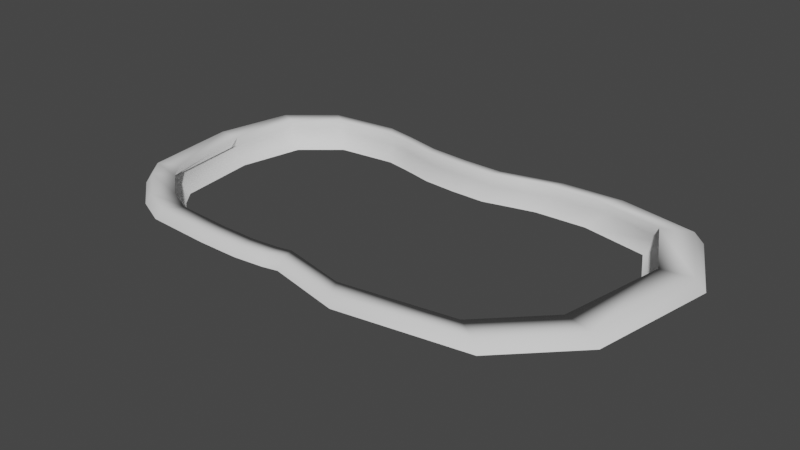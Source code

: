 # Source: VisorTest.blend  (saved by Blender 2.82.7; exported with 4.5.12 LTS)
import bpy
from mathutils import Matrix  # noqa: F401  (used for matrix-valued properties, if any)

bpy.ops.wm.read_factory_settings(use_empty=True)
scene = bpy.context.scene
scene.name = 'Scene'

# ---- collections
col_collection = bpy.data.collections.new('Collection'); scene.collection.children.link(col_collection)

# ---- world
world_world = bpy.data.worlds.new('World'); scene.world = world_world
world_world.use_nodes = True; world_world.node_tree.nodes.clear()
_N = world_world.node_tree.nodes; _L = world_world.node_tree.links
n0 = _N.new('ShaderNodeOutputWorld'); n0.name = 'World Output'; n0.location = (300, 300)
n1 = _N.new('ShaderNodeBackground'); n1.name = 'Background'; n1.location = (10, 300)
n1.inputs[0].default_value = (0.05088, 0.05088, 0.05088, 1.0)
_L.new(n1.outputs[0], n0.inputs[0])
n0.is_active_output = True
world_world.color = (0.05088, 0.05088, 0.05088)
world_world.use_sun_shadow = False
world_world.sun_shadow_jitter_overblur = 0.0

# ---- meshes
me_plane = bpy.data.meshes.new('Plane')
me_plane.from_pydata([(-0.03084, -0.4187, 0.0), (-0.08303, -0.4306, 0.0), (-0.1874, -0.4424, 0.0), (-0.3345, -0.4424, 0.0), (-0.5599, -0.4306, 0.0), (-0.6714, -0.3807, 0.0), (-0.7971, -0.2764, 0.0), (-0.8516, -0.2076, 0.0), (-0.892, 0.1317, 0.0), (-0.8327, 0.4021, 0.0), (-0.6761, 0.5326, 0.0), (-0.427, 0.561, 0.0), (-0.3155, 0.5397, 0.0), (-0.1827, 0.5089, 0.0), (-0.03796, 0.4994, 0.0), (0.1115, 0.4994, 0.0), (0.2467, 0.5349, 0.0), (0.3321, 0.5563, 0.0), (0.5527, 0.5682, 0.0), (0.8327, 0.5136, 0.0), (0.9679, 0.2526, 0.0), (0.8872, -0.1815, 0.0), (0.6642, -0.4045, 0.0), (0.2254, -0.4756, 0.0), (-0.03253, -0.4032, 0.03614), (-0.08311, -0.4147, 0.03614), (-0.1843, -0.4262, 0.03614), (-0.3268, -0.4262, 0.03614), (-0.5453, -0.4147, 0.03614), (-0.6533, -0.3664, 0.03614), (-0.7752, -0.2653, 0.03614), (-0.8281, -0.1986, 0.03614), (-0.8671, 0.1302, 0.03614), (-0.8097, 0.3923, 0.03614), (-0.6579, 0.5188, 0.03614), (-0.4165, 0.5463, 0.03614), (-0.3084, 0.5256, 0.03614), (-0.1797, 0.4958, 0.03614), (-0.03943, 0.4866, 0.03614), (0.1054, 0.4866, 0.03614), (0.2365, 0.521, 0.03614), (0.3192, 0.5417, 0.03614), (0.5331, 0.5532, 0.03614), (0.8044, 0.5004, 0.03614), (0.9354, 0.2474, 0.03614), (0.8573, -0.1733, 0.03614), (0.6411, -0.3894, 0.03614), (0.2158, -0.4584, 0.03614), (-0.03812, -0.3521, 0.03614), (-0.0834, -0.3624, 0.03614), (-0.1739, -0.3727, 0.03614), (-0.3015, -0.3727, 0.03614), (-0.497, -0.3624, 0.03614), (-0.5937, -0.3192, 0.03614), (-0.7028, -0.2286, 0.03614), (-0.7501, -0.169, 0.03614), (-0.7851, 0.1253, 0.03614), (-0.7337, 0.3599, 0.03614), (-0.5978, 0.4731, 0.03614), (-0.3818, 0.4978, 0.03614), (-0.2851, 0.4792, 0.03614), (-0.1698, 0.4525, 0.03614), (-0.0443, 0.4443, 0.03614), (0.08534, 0.4443, 0.03614), (0.2026, 0.4751, 0.03614), (0.2767, 0.4937, 0.03614), (0.4681, 0.5039, 0.03614), (0.7109, 0.4566, 0.03614), (0.8282, 0.2303, 0.03614), (0.7582, -0.1463, 0.03614), (0.5648, -0.3398, 0.03614), (0.1841, -0.4015, 0.03614), (-0.03557, -0.3755, -0.01273), (-0.08327, -0.3863, -0.01273), (-0.1787, -0.3972, -0.01273), (-0.3131, -0.3972, -0.01273), (-0.5191, -0.3863, -0.01273), (-0.621, -0.3408, -0.01273), (-0.7359, -0.2454, -0.01273), (-0.7857, -0.1825, -0.01273), (-0.8226, 0.1275, -0.01273), (-0.7684, 0.3747, -0.01273), (-0.6253, 0.4939, -0.01273), (-0.3976, 0.52, -0.01273), (-0.2957, 0.5005, -0.01273), (-0.1743, 0.4723, -0.01273), (-0.04207, 0.4636, -0.01273), (0.09452, 0.4636, -0.01273), (0.2181, 0.4961, -0.01273), (0.2962, 0.5156, -0.01273), (0.4978, 0.5265, -0.01273), (0.7536, 0.4766, -0.01273), (0.8772, 0.2381, -0.01273), (0.8035, -0.1587, -0.01273), (0.5997, -0.3625, -0.01273), (0.1986, -0.4275, -0.01273), (-0.04025, -0.3326, -0.06176), (-0.0835, -0.3425, -0.06176), (-0.17, -0.3523, -0.06176), (-0.2919, -0.3523, -0.06176), (-0.4786, -0.3425, -0.06176), (-0.571, -0.3012, -0.06176), (-0.6752, -0.2147, -0.06176), (-0.7205, -0.1577, -0.06176), (-0.7539, 0.1234, -0.06176), (-0.7047, 0.3476, -0.06176), (-0.575, 0.4557, -0.06176), (-0.3686, 0.4793, -0.06176), (-0.2762, 0.4616, -0.06176), (-0.1661, 0.436, -0.06176), (-0.04615, 0.4282, -0.06176), (0.0777, 0.4282, -0.06176), (0.1898, 0.4576, -0.06176), (0.2605, 0.4753, -0.06176), (0.4434, 0.4852, -0.06176), (0.6753, 0.44, -0.06176), (0.7874, 0.2237, -0.06176), (0.7205, -0.136, -0.06176), (0.5358, -0.3208, -0.06176), (0.1721, -0.3798, -0.06176)], [], [(44, 43, 67, 68), (7, 6, 30, 31), (22, 21, 45, 46), (15, 14, 38, 39), (8, 7, 31, 32), (23, 22, 46, 47), (1, 0, 24, 25), (16, 15, 39, 40), (9, 8, 32, 33), (0, 23, 47, 24), (2, 1, 25, 26), (17, 16, 40, 41), (10, 9, 33, 34), (3, 2, 26, 27), (18, 17, 41, 42), (11, 10, 34, 35), (4, 3, 27, 28), (19, 18, 42, 43), (12, 11, 35, 36), (5, 4, 28, 29), (20, 19, 43, 44), (13, 12, 36, 37), (6, 5, 29, 30), (21, 20, 44, 45), (14, 13, 37, 38), (57, 56, 80, 81), (37, 36, 60, 61), (30, 29, 53, 54), (45, 44, 68, 69), (38, 37, 61, 62), (31, 30, 54, 55), (46, 45, 69, 70), (39, 38, 62, 63), (32, 31, 55, 56), (47, 46, 70, 71), (25, 24, 48, 49), (40, 39, 63, 64), (33, 32, 56, 57), (24, 47, 71, 48), (26, 25, 49, 50), (41, 40, 64, 65), (34, 33, 57, 58), (27, 26, 50, 51), (42, 41, 65, 66), (35, 34, 58, 59), (28, 27, 51, 52), (43, 42, 66, 67), (36, 35, 59, 60), (29, 28, 52, 53), (85, 84, 108, 109), (48, 71, 95, 72), (50, 49, 73, 74), (65, 64, 88, 89), (58, 57, 81, 82), (51, 50, 74, 75), (66, 65, 89, 90), (59, 58, 82, 83), (52, 51, 75, 76), (67, 66, 90, 91), (60, 59, 83, 84), (53, 52, 76, 77), (68, 67, 91, 92), (61, 60, 84, 85), (54, 53, 77, 78), (69, 68, 92, 93), (62, 61, 85, 86), (55, 54, 78, 79), (70, 69, 93, 94), (63, 62, 86, 87), (56, 55, 79, 80), (71, 70, 94, 95), (49, 48, 72, 73), (64, 63, 87, 88), (78, 77, 101, 102), (93, 92, 116, 117), (86, 85, 109, 110), (79, 78, 102, 103), (94, 93, 117, 118), (87, 86, 110, 111), (80, 79, 103, 104), (95, 94, 118, 119), (73, 72, 96, 97), (88, 87, 111, 112), (81, 80, 104, 105), (72, 95, 119, 96), (74, 73, 97, 98), (89, 88, 112, 113), (82, 81, 105, 106), (75, 74, 98, 99), (90, 89, 113, 114), (83, 82, 106, 107), (76, 75, 99, 100), (91, 90, 114, 115), (84, 83, 107, 108), (77, 76, 100, 101), (92, 91, 115, 116)])
me_plane.polygons.foreach_set('use_smooth', [True] * 96)
_uv = me_plane.uv_layers.new(name='UVMap')
_uv.uv.foreach_set('vector', [0.9839, 0.6263, 0.9163, 0.7568, 0.9163, 0.7568, 0.9839, 0.6263, 0.07418, 0.3962, 0.1015, 0.3618, 0.1015, 0.3618, 0.07418, 0.3962, 0.8487, 0.2468, 0.9436, 0.4093, 0.9436, 0.4093, 0.8487, 0.2468, 0.5557, 0.7497, 0.481, 0.7497, 0.481, 0.7497, 0.5557, 0.7497, 0.05401, 0.5658, 0.07418, 0.3962, 0.07418, 0.3962, 0.05401, 0.5658, 0.6127, 0.2622, 0.8487, 0.2468, 0.8487, 0.2468, 0.6127, 0.2622, 0.4585, 0.2847, 0.4846, 0.2906, 0.4846, 0.2906, 0.4585, 0.2847, 0.6234, 0.7675, 0.5557, 0.7497, 0.5557, 0.7497, 0.6234, 0.7675, 0.08367, 0.701, 0.05401, 0.5658, 0.05401, 0.5658, 0.08367, 0.701, 0.4846, 0.2906, 0.6127, 0.2622, 0.6127, 0.2622, 0.4846, 0.2906, 0.4063, 0.2788, 0.4585, 0.2847, 0.4585, 0.2847, 0.4063, 0.2788, 0.6661, 0.7781, 0.6234, 0.7675, 0.6234, 0.7675, 0.6661, 0.7781, 0.162, 0.7663, 0.08367, 0.701, 0.08367, 0.701, 0.162, 0.7663, 0.3328, 0.2788, 0.4063, 0.2788, 0.4063, 0.2788, 0.3328, 0.2788, 0.7764, 0.7841, 0.6661, 0.7781, 0.6661, 0.7781, 0.7764, 0.7841, 0.2865, 0.7805, 0.162, 0.7663, 0.162, 0.7663, 0.2865, 0.7805, 0.2201, 0.2847, 0.3328, 0.2788, 0.3328, 0.2788, 0.2201, 0.2847, 0.9163, 0.7568, 0.7764, 0.7841, 0.7764, 0.7841, 0.9163, 0.7568, 0.3422, 0.7698, 0.2865, 0.7805, 0.2865, 0.7805, 0.3422, 0.7698, 0.1643, 0.3096, 0.2201, 0.2847, 0.2201, 0.2847, 0.1643, 0.3096, 0.9839, 0.6263, 0.9163, 0.7568, 0.9163, 0.7568, 0.9839, 0.6263, 0.4087, 0.7544, 0.3422, 0.7698, 0.3422, 0.7698, 0.4087, 0.7544, 0.1015, 0.3618, 0.1643, 0.3096, 0.1643, 0.3096, 0.1015, 0.3618, 0.9436, 0.4093, 0.9839, 0.6263, 0.9839, 0.6263, 0.9436, 0.4093, 0.481, 0.7497, 0.4087, 0.7544, 0.4087, 0.7544, 0.481, 0.7497, 0.08367, 0.701, 0.05401, 0.5658, 0.05401, 0.5658, 0.08367, 0.701, 0.4087, 0.7544, 0.3422, 0.7698, 0.3422, 0.7698, 0.4087, 0.7544, 0.1015, 0.3618, 0.1643, 0.3096, 0.1643, 0.3096, 0.1015, 0.3618, 0.9436, 0.4093, 0.9839, 0.6263, 0.9839, 0.6263, 0.9436, 0.4093, 0.481, 0.7497, 0.4087, 0.7544, 0.4087, 0.7544, 0.481, 0.7497, 0.07418, 0.3962, 0.1015, 0.3618, 0.1015, 0.3618, 0.07418, 0.3962, 0.8487, 0.2468, 0.9436, 0.4093, 0.9436, 0.4093, 0.8487, 0.2468, 0.5557, 0.7497, 0.481, 0.7497, 0.481, 0.7497, 0.5557, 0.7497, 0.05401, 0.5658, 0.07418, 0.3962, 0.07418, 0.3962, 0.05401, 0.5658, 0.6127, 0.2622, 0.8487, 0.2468, 0.8487, 0.2468, 0.6127, 0.2622, 0.4585, 0.2847, 0.4846, 0.2906, 0.4846, 0.2906, 0.4585, 0.2847, 0.6234, 0.7675, 0.5557, 0.7497, 0.5557, 0.7497, 0.6234, 0.7675, 0.08367, 0.701, 0.05401, 0.5658, 0.05401, 0.5658, 0.08367, 0.701, 0.4846, 0.2906, 0.6127, 0.2622, 0.6127, 0.2622, 0.4846, 0.2906, 0.4063, 0.2788, 0.4585, 0.2847, 0.4585, 0.2847, 0.4063, 0.2788, 0.6661, 0.7781, 0.6234, 0.7675, 0.6234, 0.7675, 0.6661, 0.7781, 0.162, 0.7663, 0.08367, 0.701, 0.08367, 0.701, 0.162, 0.7663, 0.3328, 0.2788, 0.4063, 0.2788, 0.4063, 0.2788, 0.3328, 0.2788, 0.7764, 0.7841, 0.6661, 0.7781, 0.6661, 0.7781, 0.7764, 0.7841, 0.2865, 0.7805, 0.162, 0.7663, 0.162, 0.7663, 0.2865, 0.7805, 0.2201, 0.2847, 0.3328, 0.2788, 0.3328, 0.2788, 0.2201, 0.2847, 0.9163, 0.7568, 0.7764, 0.7841, 0.7764, 0.7841, 0.9163, 0.7568, 0.3422, 0.7698, 0.2865, 0.7805, 0.2865, 0.7805, 0.3422, 0.7698, 0.1643, 0.3096, 0.2201, 0.2847, 0.2201, 0.2847, 0.1643, 0.3096, 0.4087, 0.7544, 0.3422, 0.7698, 0.3422, 0.7698, 0.4087, 0.7544, 0.4846, 0.2906, 0.6127, 0.2622, 0.6127, 0.2622, 0.4846, 0.2906, 0.4063, 0.2788, 0.4585, 0.2847, 0.4585, 0.2847, 0.4063, 0.2788, 0.6661, 0.7781, 0.6234, 0.7675, 0.6234, 0.7675, 0.6661, 0.7781, 0.162, 0.7663, 0.08367, 0.701, 0.08367, 0.701, 0.162, 0.7663, 0.3328, 0.2788, 0.4063, 0.2788, 0.4063, 0.2788, 0.3328, 0.2788, 0.7764, 0.7841, 0.6661, 0.7781, 0.6661, 0.7781, 0.7764, 0.7841, 0.2865, 0.7805, 0.162, 0.7663, 0.162, 0.7663, 0.2865, 0.7805, 0.2201, 0.2847, 0.3328, 0.2788, 0.3328, 0.2788, 0.2201, 0.2847, 0.9163, 0.7568, 0.7764, 0.7841, 0.7764, 0.7841, 0.9163, 0.7568, 0.3422, 0.7698, 0.2865, 0.7805, 0.2865, 0.7805, 0.3422, 0.7698, 0.1643, 0.3096, 0.2201, 0.2847, 0.2201, 0.2847, 0.1643, 0.3096, 0.9839, 0.6263, 0.9163, 0.7568, 0.9163, 0.7568, 0.9839, 0.6263, 0.4087, 0.7544, 0.3422, 0.7698, 0.3422, 0.7698, 0.4087, 0.7544, 0.1015, 0.3618, 0.1643, 0.3096, 0.1643, 0.3096, 0.1015, 0.3618, 0.9436, 0.4093, 0.9839, 0.6263, 0.9839, 0.6263, 0.9436, 0.4093, 0.481, 0.7497, 0.4087, 0.7544, 0.4087, 0.7544, 0.481, 0.7497, 0.07418, 0.3962, 0.1015, 0.3618, 0.1015, 0.3618, 0.07418, 0.3962, 0.8487, 0.2468, 0.9436, 0.4093, 0.9436, 0.4093, 0.8487, 0.2468, 0.5557, 0.7497, 0.481, 0.7497, 0.481, 0.7497, 0.5557, 0.7497, 0.05401, 0.5658, 0.07418, 0.3962, 0.07418, 0.3962, 0.05401, 0.5658, 0.6127, 0.2622, 0.8487, 0.2468, 0.8487, 0.2468, 0.6127, 0.2622, 0.4585, 0.2847, 0.4846, 0.2906, 0.4846, 0.2906, 0.4585, 0.2847, 0.6234, 0.7675, 0.5557, 0.7497, 0.5557, 0.7497, 0.6234, 0.7675, 0.1015, 0.3618, 0.1643, 0.3096, 0.1643, 0.3096, 0.1015, 0.3618, 0.9436, 0.4093, 0.9839, 0.6263, 0.9839, 0.6263, 0.9436, 0.4093, 0.481, 0.7497, 0.4087, 0.7544, 0.4087, 0.7544, 0.481, 0.7497, 0.07418, 0.3962, 0.1015, 0.3618, 0.1015, 0.3618, 0.07418, 0.3962, 0.8487, 0.2468, 0.9436, 0.4093, 0.9436, 0.4093, 0.8487, 0.2468, 0.5557, 0.7497, 0.481, 0.7497, 0.481, 0.7497, 0.5557, 0.7497, 0.05401, 0.5658, 0.07418, 0.3962, 0.07418, 0.3962, 0.05401, 0.5658, 0.6127, 0.2622, 0.8487, 0.2468, 0.8487, 0.2468, 0.6127, 0.2622, 0.4585, 0.2847, 0.4846, 0.2906, 0.4846, 0.2906, 0.4585, 0.2847, 0.6234, 0.7675, 0.5557, 0.7497, 0.5557, 0.7497, 0.6234, 0.7675, 0.08367, 0.701, 0.05401, 0.5658, 0.05401, 0.5658, 0.08367, 0.701, 0.4846, 0.2906, 0.6127, 0.2622, 0.6127, 0.2622, 0.4846, 0.2906, 0.4063, 0.2788, 0.4585, 0.2847, 0.4585, 0.2847, 0.4063, 0.2788, 0.6661, 0.7781, 0.6234, 0.7675, 0.6234, 0.7675, 0.6661, 0.7781, 0.162, 0.7663, 0.08367, 0.701, 0.08367, 0.701, 0.162, 0.7663, 0.3328, 0.2788, 0.4063, 0.2788, 0.4063, 0.2788, 0.3328, 0.2788, 0.7764, 0.7841, 0.6661, 0.7781, 0.6661, 0.7781, 0.7764, 0.7841, 0.2865, 0.7805, 0.162, 0.7663, 0.162, 0.7663, 0.2865, 0.7805, 0.2201, 0.2847, 0.3328, 0.2788, 0.3328, 0.2788, 0.2201, 0.2847, 0.9163, 0.7568, 0.7764, 0.7841, 0.7764, 0.7841, 0.9163, 0.7568, 0.3422, 0.7698, 0.2865, 0.7805, 0.2865, 0.7805, 0.3422, 0.7698, 0.1643, 0.3096, 0.2201, 0.2847, 0.2201, 0.2847, 0.1643, 0.3096, 0.9839, 0.6263, 0.9163, 0.7568, 0.9163, 0.7568, 0.9839, 0.6263])
me_plane.use_remesh_fix_poles = True
me_plane.use_remesh_preserve_attributes = False
me_plane.use_mirror_vertex_groups = False
me_plane.update()

# ---- objects
ob_plane = bpy.data.objects.new('Plane', me_plane)

# ---- transforms, parenting, visibility, modifiers, constraints
ob_plane.location = (0.0, 0.0, 0.0)
ob_plane.lineart.crease_threshold = 0.0

# ---- collection membership
col_collection.objects.link(ob_plane)

# ---- scene / render settings (as saved in the file)
scene.frame_start = 1; scene.frame_end = 250; scene.frame_set(1)
scene.render.engine = 'BLENDER_EEVEE_NEXT'
scene.cycles.use_denoising = False
scene.cycles.samples = 128
scene.cycles.sampling_pattern = 'TABULATED_SOBOL'
scene.cycles.use_adaptive_sampling = False
scene.cycles.use_light_tree = False
scene.view_settings.view_transform = 'Filmic'
bpy.context.view_layer.update()

# ---- added for rendering (the .blend has no active camera and no usable light): camera, sun
cam_auto = bpy.data.cameras.new('AutoCamera')
cam_auto.lens = 50.0
cam_auto.sensor_width = 36.0
cam_auto.clip_end = 1000.0
ob_auto_camera = bpy.data.objects.new('AutoCamera', cam_auto)
scene.collection.objects.link(ob_auto_camera)
ob_auto_camera.location = (2.0133, -2.32415, 1.56746)
ob_auto_camera.rotation_euler = (1.09748, -7.21219e-08, 0.694738)
scene.camera = ob_auto_camera
light_auto_sun = bpy.data.lights.new('AutoSun', 'SUN')
light_auto_sun.energy = 3.0
light_auto_sun.angle = 0.0523599
ob_auto_sun = bpy.data.objects.new('AutoSun', light_auto_sun)
scene.collection.objects.link(ob_auto_sun)
ob_auto_sun.rotation_euler = (0.872665, 0.174533, 0.523599)
bpy.context.view_layer.update()
